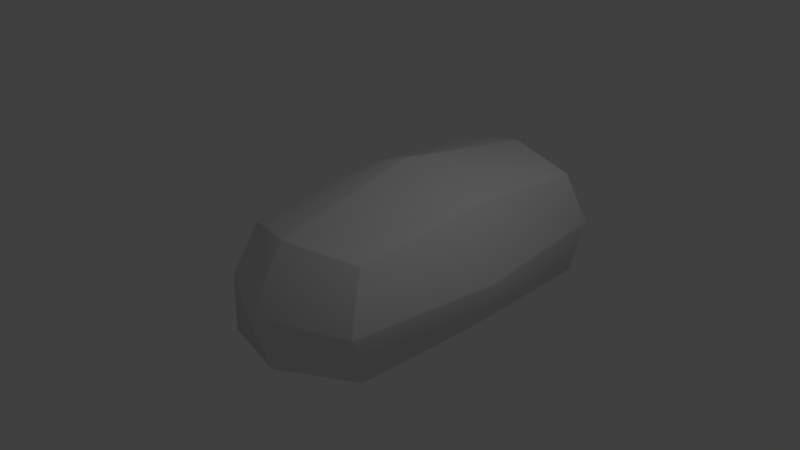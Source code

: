 # Source: Rock.blend  (saved by Blender 2.79.0; exported with 4.5.12 LTS)
import bpy
from mathutils import Matrix  # noqa: F401  (used for matrix-valued properties, if any)

bpy.ops.wm.read_factory_settings(use_empty=True)
scene = bpy.context.scene
scene.name = 'Scene'

# ---- collections
col_collection_1 = bpy.data.collections.new('Collection 1'); scene.collection.children.link(col_collection_1)

# ---- materials (node trees are filled in below, after node groups)
mat_material = bpy.data.materials.new('Material')
mat_material.alpha_threshold = 0.0
mat_material.use_transparent_shadow = False
mat_material.roughness = 0.5
mat_material.line_color = (0.0, 0.0, 0.0, 1.0)

# ---- material node trees

# ---- world
world_world = bpy.data.worlds.new('World'); scene.world = world_world
world_world.color = (0.05088, 0.05088, 0.05088)
world_world.use_sun_shadow = False
world_world.sun_shadow_jitter_overblur = 0.0
world_world.cycles.sampling_method = 'MANUAL'

# ---- cameras
cam_camera = bpy.data.cameras.new('Camera')
cam_camera.clip_end = 100.0
cam_camera.lens = 35.0
cam_camera.sensor_width = 32.0
cam_camera.sensor_height = 18.0
cam_camera.ortho_scale = 7.314
cam_camera.dof.focus_distance = 0.0
cam_camera.dof.aperture_fstop = 128.0

# ---- lights
light_lamp = bpy.data.lights.new('Lamp', 'POINT')
light_lamp.transmission_factor = 0.0
light_lamp.cutoff_distance = 30.0
light_lamp.energy = 100.0
light_lamp.shadow_buffer_clip_start = 1.001
light_lamp.shadow_soft_size = 0.1
light_lamp.shadow_maximum_resolution = 0.006
light_lamp.use_absolute_resolution = True

# ---- meshes
me_cube = bpy.data.meshes.new('Cube')
me_cube.from_pydata([(0.9809, 3.028, -1.002), (0.9878, 3.046, -0.9817), (1.004, 3.014, -0.9809), (0.9809, -0.9883, -1.001), (1.005, -0.9864, -0.981), (0.9867, -1.016, -0.983), (-0.8934, -1.502, -0.896), (-0.9163, -1.479, -0.8957), (-0.8897, -1.479, -0.917), (-0.9865, 3.431, -0.9823), (-0.9811, 3.416, -1.002), (-1.005, 3.397, -0.9808), (0.9846, 2.774, 0.6144), (0.9778, 2.748, 0.6312), (1.001, 2.75, 0.6104), (0.9848, -1.011, 0.5811), (1.001, -0.9869, 0.5789), (0.9778, -0.9854, 0.5981), (-1.005, -0.9896, 0.4332), (-0.9848, -1.018, 0.4392), (-0.981, -0.9858, 0.4572), (-1.004, 2.749, 0.6121), (-0.9807, 2.748, 0.634), (-0.9847, 2.775, 0.6149), (1.04, 0.859, -1.004), (1.04, 0.8983, -1.004), (1.066, 0.9011, -0.9819), (1.066, 0.8622, -0.9819), (-1.092, 0.6543, -1.005), (-1.091, 0.6154, -1.004), (-1.115, 0.6161, -0.9806), (-1.116, 0.6552, -0.9814), (0.9782, 0.8624, 0.7153), (0.9782, 0.9008, 0.7156), (0.9477, 0.9006, 0.7391), (0.9478, 0.862, 0.7388), (-0.9818, 0.9007, 0.7313), (-1.008, 0.8981, 0.7067), (-1.008, 0.8585, 0.7042), (-0.9818, 0.862, 0.7295), (1.149, 3.087, -0.15), (1.167, 3.055, -0.1498), (1.167, 3.067, -0.1874), (1.148, 3.098, -0.1871), (1.147, -1.3, -0.1695), (1.147, -1.301, -0.2053), (1.167, -1.273, -0.2061), (1.167, -1.273, -0.1683), (-1.168, -1.306, -0.2586), (-1.189, -1.273, -0.2527), (-1.185, -1.292, -0.2908), (-1.163, -1.315, -0.2924), (-1.159, 3.055, -0.1482), (-1.142, 3.088, -0.1499), (-1.14, 3.104, -0.1867), (-1.159, 3.07, -0.1867), (-1.367, 0.7663, -0.1306), (-1.367, 0.727, -0.1319), (-1.365, 0.7325, -0.09511), (-1.365, 0.7717, -0.09425), (1.35, 0.8719, -0.2585), (1.35, 0.9106, -0.2584), (1.344, 0.9107, -0.2258), (1.344, 0.8718, -0.226), (-0.1247, 3.654, -1.089), (-0.09328, 3.654, -1.09), (-0.08924, 3.631, -1.11), (-0.1278, 3.631, -1.109), (-0.06963, -1.559, -1.054), (-0.03137, -1.548, -1.057), (-0.03445, -1.576, -1.036), (-0.07126, -1.584, -1.033), (-0.1297, 2.99, 0.7448), (-0.09095, 2.992, 0.7452), (-0.08982, 3.025, 0.7289), (-0.1274, 3.024, 0.7284), (-0.1294, -1.241, 0.6153), (-0.1272, -1.272, 0.5952), (-0.08978, -1.273, 0.5982), (-0.09085, -1.243, 0.6185), (-0.2513, 0.8552, 0.9915), (-0.2513, 0.8939, 0.9927), (-0.2869, 0.8938, 0.9948), (-0.2869, 0.8555, 0.9937), (-0.1269, 0.6965, -1.237), (-0.1274, 0.7354, -1.238), (-0.08946, 0.7398, -1.239), (-0.08908, 0.7007, -1.238), (-0.1394, 3.888, -0.1829), (-0.1408, 3.868, -0.1484), (-0.1062, 3.87, -0.1486), (-0.1073, 3.89, -0.1828), (-0.143, -1.775, -0.2244), (-0.1416, -1.78, -0.2598), (-0.1041, -1.777, -0.2586), (-0.1052, -1.771, -0.2226)], [], [(7, 50, 57, 30), (75, 89, 53, 23), (35, 80, 79, 17), (83, 39, 20, 76), (12, 40, 90, 74), (92, 77, 19, 48), (13, 73, 81, 34), (59, 37, 21, 52), (31, 56, 55, 11), (43, 1, 65, 91), (67, 85, 28, 10), (72, 22, 36, 82), (88, 64, 9, 54), (84, 68, 8, 29), (5, 45, 94, 70), (71, 93, 51, 6), (41, 14, 33, 62), (2, 42, 61, 26), (44, 15, 78, 95), (24, 3, 69, 87), (63, 32, 16, 47), (49, 18, 38, 58), (27, 60, 46, 4), (0, 1, 2), (3, 4, 5), (6, 7, 8), (9, 10, 11), (12, 13, 14), (15, 16, 17), (18, 19, 20), (21, 22, 23), (24, 25, 26, 27), (28, 29, 30, 31), (32, 33, 34, 35), (36, 37, 38, 39), (40, 41, 42, 43), (44, 45, 46, 47), (48, 49, 50, 51), (52, 53, 54, 55), (56, 57, 58, 59), (60, 61, 62, 63), (64, 65, 66, 67), (68, 69, 70, 71), (72, 73, 74, 75), (76, 77, 78, 79), (80, 81, 82, 83), (84, 85, 86, 87), (88, 89, 90, 91), (92, 93, 94, 95), (27, 4, 3, 24), (67, 10, 9, 64), (40, 12, 14, 41), (71, 6, 8, 68), (47, 16, 15, 44), (31, 11, 10, 28), (48, 19, 18, 49), (52, 21, 23, 53), (35, 17, 16, 32), (75, 23, 22, 72), (76, 20, 19, 77), (36, 22, 21, 37), (2, 26, 25, 0), (7, 30, 29, 8), (13, 34, 33, 14), (20, 39, 38, 18), (56, 31, 30, 57), (60, 27, 26, 61), (80, 35, 34, 81), (84, 29, 28, 85), (1, 43, 42, 2), (4, 46, 45, 5), (6, 51, 50, 7), (11, 55, 54, 9), (37, 59, 58, 38), (32, 63, 62, 33), (41, 62, 61, 42), (49, 58, 57, 50), (88, 54, 53, 89), (59, 52, 55, 56), (92, 48, 51, 93), (63, 47, 46, 60), (0, 66, 65, 1), (5, 70, 69, 3), (12, 74, 73, 13), (17, 79, 78, 15), (39, 83, 82, 36), (24, 87, 86, 25), (43, 91, 90, 40), (44, 95, 94, 45), (93, 71, 70, 94), (89, 75, 74, 90), (85, 67, 66, 86), (72, 82, 81, 73), (64, 88, 91, 65), (77, 92, 95, 78), (83, 76, 79, 80), (68, 84, 87, 69), (0, 25, 86, 66)])
me_cube.polygons.foreach_set('use_smooth', [True] * 98)
_uv = me_cube.uv_layers.new(name='UVMap')
_uv.uv.foreach_set('vector', [0.7839, 0.8161, 0.7038, 0.8351, 0.6667, 0.5092, 0.7794, 0.5167, 0.5464, 0.8102, 0.3946, 0.7988, 0.4452, 0.6718, 0.5508, 0.6937, 0.3371, 0.2989, 0.435, 0.317, 0.4041, 0.6143, 0.275, 0.561, 0.4394, 0.3175, 0.5346, 0.3251, 0.5228, 0.5895, 0.409, 0.6146, 0.5472, 0.9758, 0.4411, 1.0, 0.3944, 0.8037, 0.5463, 0.8155, 0.8966, 0.7996, 0.7869, 0.8209, 0.7942, 0.7005, 0.8872, 0.66, 0.3159, 0.0232, 0.4474, 0.004898, 0.4354, 0.3115, 0.3376, 0.2933, 0.6616, 0.5029, 0.5625, 0.4835, 0.5633, 0.216, 0.6571, 0.1703, 0.7793, 0.511, 0.6663, 0.5035, 0.6619, 0.1679, 0.7637, 0.114, 0.4363, 1.0, 0.3376, 0.9813, 0.2744, 0.8098, 0.3893, 0.8034, 0.1063, 0.003398, 0.1177, 0.4863, 0.0, 0.5032, 0.002494, 0.1022, 0.4522, 0.005787, 0.5589, 0.05259, 0.5349, 0.3196, 0.4398, 0.312, 0.3894, 0.7989, 0.2746, 0.8053, 0.3295, 0.6946, 0.4401, 0.672, 0.118, 0.4919, 0.1385, 0.819, 0.03654, 0.8116, 0.0003005, 0.5089, 1.0, 0.9663, 0.905, 0.9935, 0.9015, 0.8047, 1.0, 0.809, 0.9993, 0.8036, 0.9012, 0.7993, 0.8917, 0.6602, 0.971, 0.6888, 0.8904, 0.6288, 0.79, 0.5859, 0.7978, 0.3231, 0.9024, 0.3168, 0.9933, 0.6551, 0.8953, 0.6306, 0.9067, 0.3167, 0.9933, 0.3203, 0.9005, 0.994, 0.7995, 0.9849, 0.787, 0.8262, 0.8968, 0.8051, 0.2707, 0.4628, 0.271, 0.731, 0.1433, 0.8172, 0.1228, 0.4911, 0.9024, 0.3111, 0.7978, 0.3176, 0.7919, 0.04619, 0.8903, 0.003713, 0.6987, 0.8326, 0.6092, 0.7541, 0.563, 0.4892, 0.662, 0.5085, 0.9933, 0.3147, 0.9067, 0.3111, 0.8951, 0.003789, 0.9909, 0.04849, 0.2532, 0.1197, 0.2544, 0.117, 0.2567, 0.1216, 0.271, 0.731, 0.2744, 0.7306, 0.2722, 0.735, 0.03659, 0.815, 0.03359, 0.8119, 0.03654, 0.8116, 0.7639, 0.1088, 0.7667, 0.1108, 0.7637, 0.114, 0.7892, 0.5896, 0.7869, 0.5859, 0.79, 0.5859, 0.7912, 0.04285, 0.7919, 0.04619, 0.7889, 0.04669, 0.5266, 0.5902, 0.5236, 0.594, 0.5228, 0.5895, 0.5625, 0.05261, 0.5589, 0.05259, 0.5603, 0.04858, 0.2707, 0.4628, 0.2705, 0.4571, 0.2743, 0.4566, 0.2744, 0.4622, 0.7825, 0.5107, 0.7827, 0.5163, 0.7794, 0.5167, 0.7793, 0.511, 0.7978, 0.3176, 0.7978, 0.3231, 0.7942, 0.3234, 0.7942, 0.3179, 0.5349, 0.3196, 0.539, 0.3202, 0.5386, 0.3258, 0.5346, 0.3251, 0.8901, 0.6336, 0.8904, 0.6288, 0.8953, 0.6306, 0.8949, 0.6352, 0.89, 0.0, 0.8946, 2.321e-05, 0.8951, 0.003789, 0.8903, 0.003713, 0.7, 0.837, 0.6987, 0.8326, 0.7038, 0.8351, 0.7044, 0.8381, 0.6571, 0.1703, 0.6573, 0.1652, 0.6619, 0.1627, 0.6619, 0.1679, 0.6663, 0.5035, 0.6667, 0.5092, 0.662, 0.5085, 0.6616, 0.5029, 0.9067, 0.3111, 0.9067, 0.3167, 0.9024, 0.3168, 0.9024, 0.3111, 0.107, 0.0001488, 0.111, 0.0, 0.1112, 0.003312, 0.1063, 0.003398, 0.1385, 0.819, 0.1433, 0.8172, 0.1435, 0.8212, 0.1389, 0.8225, 0.4522, 0.005787, 0.4474, 0.004898, 0.4482, 0.0, 0.4529, 0.0007014, 0.409, 0.6146, 0.409, 0.6188, 0.4043, 0.6184, 0.4041, 0.6143, 0.435, 0.317, 0.4354, 0.3115, 0.4398, 0.312, 0.4394, 0.3175, 0.118, 0.4919, 0.1177, 0.4863, 0.1226, 0.4854, 0.1228, 0.4911, 0.3894, 0.7989, 0.3946, 0.7988, 0.3944, 0.8037, 0.3893, 0.8034, 0.8966, 0.7996, 0.9012, 0.7993, 0.9015, 0.8047, 0.8968, 0.8051, 0.2744, 0.4622, 0.2744, 0.7306, 0.271, 0.731, 0.2707, 0.4628, 0.7869, 0.003183, 0.7667, 0.1108, 0.7639, 0.1088, 0.7842, 0.0, 0.8901, 0.6336, 0.7892, 0.5896, 0.79, 0.5859, 0.8904, 0.6288, 0.1389, 0.8225, 0.03659, 0.815, 0.03654, 0.8116, 0.1385, 0.819, 0.8903, 0.003713, 0.7919, 0.04619, 0.7912, 0.04285, 0.89, 0.0, 0.7793, 0.511, 0.7637, 0.114, 0.7667, 0.1108, 0.7825, 0.5107, 0.5598, 0.6718, 0.5236, 0.594, 0.5266, 0.5902, 0.5625, 0.6674, 0.6571, 0.1703, 0.5633, 0.216, 0.563, 0.212, 0.6573, 0.1652, 0.7942, 0.3179, 0.7889, 0.04669, 0.7919, 0.04619, 0.7978, 0.3176, 0.4529, 0.0007014, 0.5603, 0.04858, 0.5589, 0.05259, 0.4522, 0.005787, 0.409, 0.6146, 0.5228, 0.5895, 0.5236, 0.594, 0.409, 0.6188, 0.5349, 0.3196, 0.5589, 0.05259, 0.5625, 0.05261, 0.539, 0.3202, 0.2567, 0.1216, 0.2743, 0.4566, 0.2705, 0.4571, 0.2532, 0.1197, 0.7839, 0.8161, 0.7794, 0.5167, 0.7827, 0.5163, 0.7869, 0.8155, 0.7869, 0.5859, 0.7942, 0.3234, 0.7978, 0.3231, 0.79, 0.5859, 0.5228, 0.5895, 0.5346, 0.3251, 0.5386, 0.3258, 0.5266, 0.5902, 0.6663, 0.5035, 0.7793, 0.511, 0.7794, 0.5167, 0.6667, 0.5092, 0.9067, 0.3111, 0.9933, 0.3147, 0.9933, 0.3203, 0.9067, 0.3167, 0.435, 0.317, 0.3371, 0.2989, 0.3376, 0.2933, 0.4354, 0.3115, 0.118, 0.4919, 0.0003005, 0.5089, 0.0, 0.5032, 0.1177, 0.4863, 0.9931, 0.66, 0.8949, 0.6352, 0.8953, 0.6306, 0.9933, 0.6551, 0.9909, 0.04849, 0.8951, 0.003789, 0.8946, 2.321e-05, 0.9907, 0.04445, 0.7843, 0.8189, 0.7044, 0.8381, 0.7038, 0.8351, 0.7839, 0.8161, 0.7637, 0.114, 0.6619, 0.1679, 0.6619, 0.1627, 0.7639, 0.1088, 0.5625, 0.4835, 0.6616, 0.5029, 0.662, 0.5085, 0.563, 0.4892, 0.7978, 0.3176, 0.9024, 0.3111, 0.9024, 0.3168, 0.7978, 0.3231, 0.8904, 0.6288, 0.9024, 0.3168, 0.9067, 0.3167, 0.8953, 0.6306, 0.6987, 0.8326, 0.662, 0.5085, 0.6667, 0.5092, 0.7038, 0.8351, 0.3894, 0.7989, 0.4401, 0.672, 0.4452, 0.6718, 0.3946, 0.7988, 0.6616, 0.5029, 0.6571, 0.1703, 0.6619, 0.1679, 0.6663, 0.5035, 0.8966, 0.7996, 0.8872, 0.66, 0.8917, 0.6602, 0.9012, 0.7993, 0.9024, 0.3111, 0.8903, 0.003713, 0.8951, 0.003789, 0.9067, 0.3111, 0.2532, 0.1197, 0.1112, 0.003312, 0.111, 0.0, 0.2544, 0.117, 0.2722, 0.735, 0.1435, 0.8212, 0.1433, 0.8172, 0.271, 0.731, 0.5472, 0.9758, 0.5463, 0.8155, 0.5503, 0.8159, 0.5508, 0.9752, 0.275, 0.561, 0.4041, 0.6143, 0.4043, 0.6184, 0.2744, 0.5646, 0.5346, 0.3251, 0.4394, 0.3175, 0.4398, 0.312, 0.5349, 0.3196, 0.2707, 0.4628, 0.1228, 0.4911, 0.1226, 0.4854, 0.2705, 0.4571, 0.4363, 1.0, 0.3893, 0.8034, 0.3944, 0.8037, 0.4411, 1.0, 0.9005, 0.994, 0.8968, 0.8051, 0.9015, 0.8047, 0.905, 0.9935, 0.9012, 0.7993, 0.9993, 0.8036, 1.0, 0.809, 0.9015, 0.8047, 0.3946, 0.7988, 0.5464, 0.8102, 0.5463, 0.8155, 0.3944, 0.8037, 0.1177, 0.4863, 0.1063, 0.003398, 0.1112, 0.003312, 0.1226, 0.4854, 0.4522, 0.005787, 0.4398, 0.312, 0.4354, 0.3115, 0.4474, 0.004898, 0.2746, 0.8053, 0.3894, 0.7989, 0.3893, 0.8034, 0.2744, 0.8098, 0.7869, 0.8209, 0.8966, 0.7996, 0.8968, 0.8051, 0.787, 0.8262, 0.4394, 0.3175, 0.409, 0.6146, 0.4041, 0.6143, 0.435, 0.317, 0.1385, 0.819, 0.118, 0.4919, 0.1228, 0.4911, 0.1433, 0.8172, 0.2532, 0.1197, 0.2705, 0.4571, 0.1226, 0.4854, 0.1112, 0.003312])
me_cube.materials.append(mat_material)
me_cube.use_remesh_preserve_volume = False
me_cube.use_remesh_preserve_attributes = False
me_cube.use_mirror_vertex_groups = False
me_cube.update()

# ---- objects
ob_cube = bpy.data.objects.new('Cube', me_cube)
ob_lamp = bpy.data.objects.new('Lamp', light_lamp)
ob_camera = bpy.data.objects.new('Camera', cam_camera)

# ---- transforms, parenting, visibility, modifiers, constraints
ob_cube.location = (0.0, 0.0, 0.0)
ob_cube.lock_rotations_4d = False
ob_cube.empty_display_type = 'ARROWS'
ob_cube.lineart.crease_threshold = 0.0
ob_lamp.location = (4.076, 1.005, 5.904)
ob_lamp.rotation_euler = (0.6503, 0.05522, 1.866)
ob_lamp.lock_rotations_4d = False
ob_lamp.empty_display_type = 'ARROWS'
ob_lamp.color = (0.0, 0.0, 0.0, 0.0)
ob_lamp.lineart.crease_threshold = 0.0
ob_camera.location = (7.481, -6.508, 5.344)
ob_camera.rotation_euler = (1.109, 0.0, 0.8149)
ob_camera.lock_rotations_4d = False
ob_camera.empty_display_type = 'ARROWS'
ob_camera.color = (0.0, 0.0, 0.0, 0.0)
ob_camera.display_type = 'WIRE'
ob_camera.lineart.crease_threshold = 0.0

# ---- collection membership
col_collection_1.objects.link(ob_cube)
col_collection_1.objects.link(ob_lamp)
col_collection_1.objects.link(ob_camera)

# ---- scene / render settings (as saved in the file)
scene.camera = ob_camera
scene.frame_start = 1; scene.frame_end = 250; scene.frame_set(1)
scene.render.engine = 'BLENDER_EEVEE_NEXT'
scene.render.resolution_percentage = 50
scene.render.dither_intensity = 0.0
scene.cycles.use_denoising = False
scene.cycles.samples = 128
scene.cycles.sampling_pattern = 'TABULATED_SOBOL'
scene.cycles.use_adaptive_sampling = False
scene.cycles.use_light_tree = False
scene.cycles.blur_glossy = 0.0
scene.cycles.sample_clamp_indirect = 0.0
scene.view_settings.view_transform = 'Standard'
bpy.context.view_layer.update()
